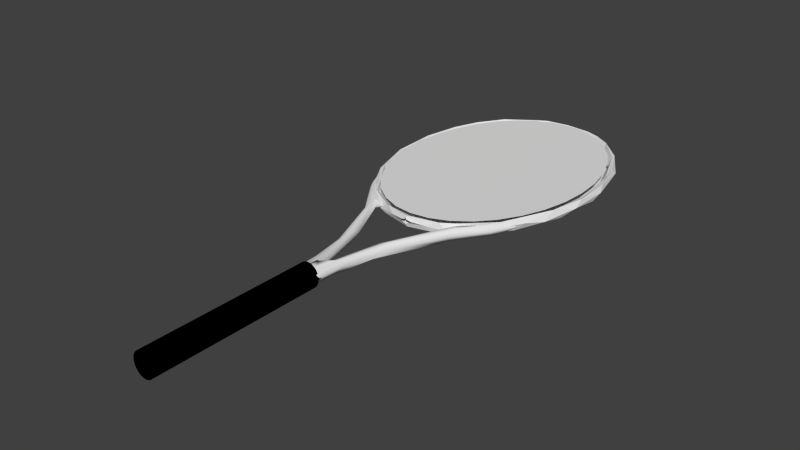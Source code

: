 # Source: raquet.blend  (saved by Blender 2.66.1; exported with 4.5.12 LTS)
import bpy
from mathutils import Matrix  # noqa: F401  (used for matrix-valued properties, if any)

bpy.ops.wm.read_factory_settings(use_empty=True)
scene = bpy.context.scene
scene.name = 'Scene'

# ---- collections
col_collection_1 = bpy.data.collections.new('Collection 1'); scene.collection.children.link(col_collection_1)

# ---- materials (node trees are filled in below, after node groups)
mat_raquet_in = bpy.data.materials.new('raquet_in')
mat_raquet_in.alpha_threshold = 0.0
mat_raquet_in.use_transparent_shadow = False
mat_raquet_in.roughness = 0.5
mat_raquet_in.line_color = (0.0, 0.0, 0.0, 1.0)
mat_raquet_hang = bpy.data.materials.new('raquet_hang')
mat_raquet_hang.alpha_threshold = 0.0
mat_raquet_hang.use_transparent_shadow = False
mat_raquet_hang.diffuse_color = (0.0, 0.0, 0.0, 1.0)
mat_raquet_hang.specular_color = (0.0, 0.0, 0.0)
mat_raquet_hang.roughness = 0.5
mat_raquet_hang.line_color = (0.0, 0.0, 0.0, 1.0)
mat_raquet_out = bpy.data.materials.new('raquet_out')
mat_raquet_out.alpha_threshold = 0.0
mat_raquet_out.use_transparent_shadow = False
mat_raquet_out.roughness = 0.5
mat_raquet_out.line_color = (0.0, 0.0, 0.0, 1.0)

# ---- material node trees

# ---- world
world_world = bpy.data.worlds.new('World'); scene.world = world_world
world_world.color = (0.05088, 0.05088, 0.05088)
world_world.use_sun_shadow = False
world_world.sun_shadow_jitter_overblur = 0.0
world_world.cycles.sampling_method = 'MANUAL'
world_world.cycles.sample_map_resolution = 256

# ---- meshes
me_raquet_in = bpy.data.meshes.new('raquet_in')
me_raquet_in.from_pydata([(0.005122, 1.101, 0.09273), (0.04201, 1.096, 0.09273), (0.07747, 1.081, 0.09273), (0.1102, 1.057, 0.09273), (0.1388, 1.025, 0.09273), (0.1623, 0.9851, 0.09273), (0.1798, 0.9399, 0.09273), (0.1906, 0.8909, 0.09273), (0.1942, 0.8398, 0.09273), (0.1906, 0.7888, 0.09273), (0.1798, 0.7398, 0.09273), (0.1623, 0.6946, 0.09273), (0.1388, 0.6549, 0.09273), (0.1102, 0.6224, 0.09273), (0.07747, 0.5982, 0.09273), (0.04201, 0.5834, 0.09273), (0.005122, 0.5783, 0.09273), (-0.03176, 0.5834, 0.09273), (-0.06723, 0.5982, 0.09273), (-0.09992, 0.6224, 0.09273), (-0.1286, 0.6549, 0.09273), (-0.1521, 0.6946, 0.09273), (-0.1695, 0.7398, 0.09273), (-0.1803, 0.7888, 0.09273), (-0.1839, 0.8398, 0.09273), (-0.1803, 0.8909, 0.09273), (-0.1695, 0.9399, 0.09273), (-0.1521, 0.9851, 0.09273), (-0.1286, 1.025, 0.09273), (-0.09992, 1.057, 0.09273), (-0.06723, 1.081, 0.09273), (-0.03176, 1.096, 0.09273), (0.005122, 1.101, 0.1149), (0.04201, 1.096, 0.1149), (0.07747, 1.081, 0.1149), (0.1102, 1.057, 0.1149), (0.1388, 1.025, 0.1149), (0.1623, 0.9851, 0.1149), (0.1798, 0.9399, 0.1149), (0.1906, 0.8909, 0.1149), (0.1942, 0.8398, 0.1149), (0.1906, 0.7888, 0.1149), (0.1798, 0.7398, 0.1149), (0.1623, 0.6946, 0.1149), (0.1388, 0.6549, 0.1149), (0.1102, 0.6224, 0.1149), (0.07747, 0.5982, 0.1149), (0.04201, 0.5834, 0.1149), (0.005122, 0.5783, 0.1149), (-0.03176, 0.5834, 0.1149), (-0.06723, 0.5982, 0.1149), (-0.09992, 0.6224, 0.1149), (-0.1286, 0.6549, 0.1149), (-0.1521, 0.6946, 0.1149), (-0.1695, 0.7398, 0.1149), (-0.1803, 0.7888, 0.1149), (-0.1839, 0.8398, 0.1149), (-0.1803, 0.8909, 0.1149), (-0.1695, 0.9399, 0.1149), (-0.1521, 0.9851, 0.1149), (-0.1286, 1.025, 0.1149), (-0.09992, 1.057, 0.1149), (-0.06723, 1.081, 0.1149), (-0.03176, 1.096, 0.1149), (0.003044, -0.006343, 0.1241), (0.003044, 0.3251, 0.1241), (0.007369, -0.006343, 0.1237), (0.007369, 0.3251, 0.1237), (0.01153, -0.006343, 0.1223), (0.01153, 0.3251, 0.1223), (0.01536, -0.006343, 0.1201), (0.01536, 0.3251, 0.1201), (0.01872, -0.006343, 0.1171), (0.01872, 0.3251, 0.1171), (0.02148, -0.006343, 0.1135), (0.02148, 0.3251, 0.1135), (0.02352, -0.006343, 0.1094), (0.02352, 0.3251, 0.1094), (0.02479, -0.006343, 0.105), (0.02479, 0.3251, 0.105), (0.02521, -0.006343, 0.1003), (0.02521, 0.3251, 0.1003), (0.02479, -0.006343, 0.09568), (0.02479, 0.3251, 0.09568), (0.02352, -0.006343, 0.09122), (0.02352, 0.3251, 0.09122), (0.02148, -0.006343, 0.08711), (0.02148, 0.3251, 0.08711), (0.01872, -0.006343, 0.0835), (0.01872, 0.3251, 0.0835), (0.01536, -0.006343, 0.08054), (0.01536, 0.3251, 0.08054), (0.01153, -0.006343, 0.07835), (0.01153, 0.3251, 0.07835), (0.007369, -0.006343, 0.07699), (0.007369, 0.3251, 0.07699), (0.003044, -0.006343, 0.07654), (0.003044, 0.3251, 0.07654), (-0.00128, -0.006343, 0.07699), (-0.00128, 0.3251, 0.07699), (-0.005439, -0.006343, 0.07835), (-0.005439, 0.3251, 0.07835), (-0.009271, -0.006343, 0.08054), (-0.009271, 0.3251, 0.08054), (-0.01263, -0.006343, 0.0835), (-0.01263, 0.3251, 0.0835), (-0.01539, -0.006343, 0.08711), (-0.01539, 0.3251, 0.08711), (-0.01744, -0.006343, 0.09122), (-0.01744, 0.3251, 0.09122), (-0.0187, -0.006343, 0.09568), (-0.0187, 0.3251, 0.09568), (-0.01912, -0.006343, 0.1003), (-0.01912, 0.3251, 0.1003), (-0.0187, -0.006343, 0.105), (-0.0187, 0.3251, 0.105), (-0.01744, -0.006343, 0.1094), (-0.01744, 0.3251, 0.1094), (-0.01539, -0.006343, 0.1135), (-0.01539, 0.3251, 0.1135), (-0.01263, -0.006343, 0.1171), (-0.01263, 0.3251, 0.1171), (-0.009271, -0.006343, 0.1201), (-0.009271, 0.3251, 0.1201), (-0.005439, -0.006343, 0.1223), (-0.005439, 0.3251, 0.1223), (-0.00128, -0.006343, 0.1237), (-0.00128, 0.3251, 0.1237), (0.00325, 1.106, 0.1059), (-0.00328, 1.101, 0.1037), (-0.04313, 1.093, 0.1025), (-0.003612, 1.11, 0.1122), (-0.05099, 1.103, 0.1122), (-0.1249, 1.051, 0.1129), (-0.1802, 0.9101, 0.1029), (-0.1879, 0.8012, 0.1108), (-0.1834, 0.7947, 0.1025), (-0.1658, 0.7095, 0.1118), (-0.1515, 0.6973, 0.1022), (-0.1051, 0.633, 0.1024), (-0.0485, 0.5941, 0.1025), (0.002577, 0.5817, 0.1064), (-0.04795, 0.5819, 0.1127), (-0.1016, 0.6143, 0.1125), (-0.166, 0.6983, 0.1111), (-0.1923, 0.7884, 0.1119), (-0.1932, 0.8777, 0.1128), (-0.1788, 0.9492, 0.1131), (-0.1587, 0.9995, 0.1132), (0.003973, 1.111, 0.1085), (-0.02761, 1.109, 0.1025), (-0.06966, 1.098, 0.1108), (-0.1142, 1.069, 0.102), (-0.1823, 0.9605, 0.1025), (-0.2003, 0.8764, 0.1025), (-0.1786, 0.719, 0.1023), (-0.1197, 0.6238, 0.1079), (-0.006702, 0.569, 0.1037), (-0.01435, 0.3617, 0.114), (-0.01278, 0.3218, 0.1139), (-0.004618, 0.3554, 0.1139), (0.00401, 0.346, 0.1192), (0.003174, 0.3219, 0.1196), (-0.003202, 0.3217, 0.1164), (0.004486, 0.3525, 0.1023), (-0.0008871, 0.367, 0.1026), (-0.03822, 0.4515, 0.1026), (-0.02646, 0.4294, 0.1133), (-0.02616, 0.4595, 0.113), (-0.07231, 0.5495, 0.1135), (-0.07518, 0.5813, 0.1023), (-0.08419, 0.5867, 0.1131), (-0.1315, 0.6366, 0.1133), (-0.1232, 0.6357, 0.1098), (-0.1119, 0.6351, 0.1062), (-0.132, 0.6485, 0.1123), (-0.1607, 0.7019, 0.1088), (-0.1577, 0.6994, 0.1091), (-0.1621, 0.6879, 0.1024), (-0.1653, 0.7, 0.1048), (0.002544, 1.112, 0.1066), (-0.005538, 1.113, 0.1037), (0.0004062, 0.5675, 0.1058), (-0.01762, 0.3238, 0.1041), (-0.002797, 0.3217, 0.1166), (0.001286, 0.3217, 0.1189), (0.002977, 0.3219, 0.1195), (-0.1656, 0.6967, 0.1036), (-0.004078, 0.5851, 0.1029), (0.004001, 0.3248, 0.1203), (-0.09196, 0.6147, 0.1085), (0.006311, 1.104, 0.1056), (0.004061, 1.107, 0.1081), (0.04712, 1.105, 0.1125), (0.157, 0.9968, 0.1027), (0.1982, 0.841, 0.1101), (0.1696, 0.7053, 0.1109), (0.1664, 0.7121, 0.1024), (0.05052, 0.5929, 0.1025), (0.1126, 0.6307, 0.1024), (0.003974, 0.5793, 0.1092), (0.006619, 0.5831, 0.1058), (0.06422, 0.5846, 0.1126), (0.00415, 0.5697, 0.1131), (0.08674, 0.5995, 0.1124), (0.1441, 0.6529, 0.1126), (0.1897, 0.752, 0.1131), (0.1867, 0.9354, 0.1099), (0.1802, 0.9714, 0.1124), (0.149, 1.025, 0.1118), (0.07395, 1.096, 0.1123), (0.01456, 1.112, 0.1034), (0.04647, 1.107, 0.1025), (0.1058, 1.076, 0.1128), (0.1494, 1.034, 0.1113), (0.1995, 0.9042, 0.1118), (0.2069, 0.8856, 0.1023), (0.2037, 0.8239, 0.1122), (0.2067, 0.8015, 0.1027), (0.1724, 0.6884, 0.1056), (0.1209, 0.6217, 0.1113), (0.03877, 0.5744, 0.1024), (0.003993, 0.5685, 0.1088), (0.01501, 0.5684, 0.1037), (0.02992, 0.3787, 0.1025), (0.01934, 0.3218, 0.1149), (0.003363, 0.3495, 0.1162), (0.02766, 0.33, 0.1025), (0.005243, 0.3217, 0.1195), (0.003931, 0.3233, 0.119), (0.01423, 0.3652, 0.113), (0.02776, 0.4574, 0.1019), (0.05396, 0.4756, 0.1036), (0.037, 0.4627, 0.1132), (0.04783, 0.4738, 0.1131), (0.09203, 0.5866, 0.1131), (0.07402, 0.5882, 0.1025), (0.09714, 0.5662, 0.1018), (0.08315, 0.6013, 0.1025), (0.1017, 0.5829, 0.1138), (0.1299, 0.6358, 0.1097), (0.1198, 0.6348, 0.106), (0.1518, 0.661, 0.112), (0.1339, 0.6394, 0.1118), (0.1736, 0.6998, 0.1052), (0.1656, 0.6993, 0.1083), (0.1685, 0.7019, 0.1089), (0.1728, 0.6968, 0.1027), (0.007265, 1.112, 0.1056), (0.005663, 0.5667, 0.1069), (0.02508, 0.322, 0.1071), (0.02768, 0.3245, 0.1039), (0.1452, 0.6582, 0.1116), (0.01113, 1.103, 0.1028), (0.01198, 0.585, 0.1029), (0.02365, 0.3742, 0.1134), (0.1003, 0.6145, 0.108), (0.002779, 1.104, 0.09851), (-0.06253, 1.097, 0.09251), (-0.1287, 1.04, 0.09434), (-0.09496, 1.064, 0.1024), (-0.1467, 1.001, 0.1025), (-0.189, 0.8962, 0.09249), (-0.1901, 0.8193, 0.094), (-0.176, 0.7426, 0.09392), (0.003975, 0.5788, 0.09605), (0.00136, 0.5831, 0.09909), (0.005115, 0.57, 0.09181), (-0.1264, 0.6424, 0.09323), (-0.1739, 0.7205, 0.09304), (-0.1968, 0.8544, 0.09293), (-0.1743, 0.9559, 0.09343), (-0.1116, 1.067, 0.09312), (-0.009931, 1.111, 0.09286), (-0.005712, 1.112, 0.1013), (-0.1518, 1.024, 0.09919), (-0.1763, 0.9657, 0.09289), (-0.1958, 0.7828, 0.09941), (-0.1392, 0.652, 0.09365), (-0.1459, 0.6566, 0.1026), (-0.07847, 0.5919, 0.09541), (-0.03079, 0.5744, 0.1025), (-0.05424, 0.5845, 0.09225), (0.003986, 0.5685, 0.09608), (-0.007029, 0.5684, 0.1013), (-0.02173, 0.3753, 0.1026), (-0.01469, 0.3632, 0.09124), (-0.00474, 0.3565, 0.09085), (0.00425, 0.347, 0.08668), (-0.0188, 0.3275, 0.1024), (0.003617, 0.3219, 0.08553), (-0.01356, 0.3217, 0.09146), (0.003709, 0.3499, 0.09193), (-0.03326, 0.4558, 0.09142), (-0.02795, 0.4603, 0.092), (-0.03138, 0.4862, 0.1024), (-0.08283, 0.5562, 0.1022), (-0.08952, 0.58, 0.09077), (-0.08271, 0.5828, 0.09234), (-0.06619, 0.5882, 0.1025), (-0.08117, 0.5936, 0.09323), (-0.0753, 0.6013, 0.1023), (-0.1219, 0.636, 0.09512), (-0.1119, 0.6348, 0.09891), (-0.1323, 0.6275, 0.1026), (-0.1269, 0.6415, 0.09183), (-0.1323, 0.6388, 0.09166), (-0.1634, 0.7008, 0.09737), (-0.1576, 0.6993, 0.0962), (-0.1605, 0.7019, 0.09603), (-0.1656, 0.6967, 0.1013), (0.0007142, 1.112, 0.09935), (0.002316, 0.5667, 0.09798), (-0.01932, 0.323, 0.09979), (-0.1358, 0.6556, 0.09281), (-0.1637, 0.7007, 0.09783), (-0.1655, 0.6999, 0.09999), (-0.003288, 1.101, 0.1012), (-0.004016, 0.585, 0.102), (-0.09231, 0.6146, 0.09685), (0.00631, 1.104, 0.09935), (0.01126, 1.103, 0.1019), (0.05692, 1.09, 0.1025), (0.09967, 1.08, 0.092), (0.1121, 1.056, 0.1027), (0.1563, 1.015, 0.09361), (0.185, 0.9567, 0.09166), (0.1997, 0.8533, 0.09388), (0.1931, 0.8116, 0.1027), (0.04885, 0.58, 0.09215), (0.005242, 0.5811, 0.09882), (0.09807, 0.606, 0.09205), (0.1314, 0.6375, 0.09177), (0.1588, 0.6765, 0.09228), (0.1946, 0.7709, 0.0917), (0.04852, 1.105, 0.09254), (0.004002, 1.111, 0.09639), (0.01446, 1.113, 0.1015), (0.08468, 1.095, 0.09845), (0.1501, 1.032, 0.09313), (0.1837, 0.9805, 0.1023), (0.2042, 0.8639, 0.09295), (0.1889, 0.7269, 0.09875), (0.1278, 0.6227, 0.1021), (0.07626, 0.5866, 0.09876), (0.01468, 0.569, 0.1012), (0.02816, 0.4338, 0.09178), (0.03739, 0.4412, 0.09205), (0.0149, 0.3656, 0.09204), (0.02269, 0.364, 0.09108), (0.02015, 0.3218, 0.09067), (0.00393, 0.3455, 0.0856), (0.004805, 0.3219, 0.08529), (0.01118, 0.3217, 0.08849), (0.008087, 0.3501, 0.08898), (0.003163, 0.3518, 0.1024), (0.04732, 0.489, 0.0913), (0.0829, 0.5814, 0.1017), (0.09292, 0.5889, 0.09167), (0.09602, 0.576, 0.09111), (0.1298, 0.6358, 0.09522), (0.1198, 0.6349, 0.09874), (0.1413, 0.6296, 0.1024), (0.1342, 0.6386, 0.09372), (0.1388, 0.635, 0.09163), (0.1479, 0.6634, 0.09299), (0.1688, 0.7019, 0.0958), (0.1657, 0.6994, 0.09587), (0.1735, 0.6968, 0.1014), (0.1735, 0.6998, 0.09991), (0.1866, 0.9157, 0.1028), (0.004011, 1.106, 0.09628), (0.005369, 1.111, 0.09832), (0.1384, 1.053, 0.1028), (0.007573, 0.5675, 0.09907), (0.02771, 0.3245, 0.101), (0.003969, 0.3244, 0.08467), (0.01078, 0.3217, 0.08827), (0.006692, 0.3217, 0.08598), (0.005002, 0.3219, 0.08537), (0.02504, 0.322, 0.09787), (0.01202, 0.5849, 0.1021), (0.1, 0.6147, 0.09645)], [(162, 186), (307, 315), (352, 379), (163, 184), (353, 377)], [(1, 0, 31), (1, 31, 30), (2, 1, 30), (2, 30, 3), (28, 3, 30), (29, 28, 30), (4, 3, 28), (4, 28, 5), (5, 27, 26), (6, 5, 26), (6, 26, 25), (7, 6, 25), (7, 25, 24), (8, 7, 24), (8, 24, 23), (9, 8, 23), (9, 23, 22), (10, 9, 22), (10, 22, 21), (11, 10, 21), (11, 21, 20), (12, 11, 20), (12, 20, 19), (13, 12, 19), (13, 19, 18), (18, 17, 13), (15, 14, 13), (17, 15, 13), (15, 17, 16), (28, 27, 5), (33, 63, 32), (33, 62, 63), (34, 62, 33), (34, 35, 62), (60, 62, 35), (61, 62, 60), (36, 60, 35), (36, 37, 60), (37, 58, 59), (38, 58, 37), (38, 57, 58), (39, 57, 38), (39, 56, 57), (40, 56, 39), (40, 55, 56), (41, 55, 40), (41, 54, 55), (42, 54, 41), (42, 53, 54), (43, 53, 42), (43, 52, 53), (44, 52, 43), (44, 51, 52), (45, 51, 44), (45, 50, 51), (50, 45, 49), (47, 45, 46), (49, 45, 47), (47, 48, 49), (60, 37, 59), (64, 66, 67, 65), (66, 68, 69, 67), (68, 70, 71, 69), (70, 72, 73, 71), (72, 74, 75, 73), (74, 76, 77, 75), (76, 78, 79, 77), (78, 80, 81, 79), (80, 82, 83, 81), (82, 84, 85, 83), (84, 86, 87, 85), (86, 88, 89, 87), (88, 90, 91, 89), (90, 92, 93, 91), (92, 94, 95, 93), (94, 96, 97, 95), (96, 98, 99, 97), (98, 100, 101, 99), (100, 102, 103, 101), (102, 104, 105, 103), (104, 106, 107, 105), (106, 108, 109, 107), (108, 110, 111, 109), (110, 112, 113, 111), (112, 114, 115, 113), (114, 116, 117, 115), (116, 118, 119, 117), (118, 120, 121, 119), (120, 122, 123, 121), (122, 124, 125, 123), (67, 69, 71, 73, 75, 77, 79, 81, 83, 85, 87, 89, 91, 93, 95, 97, 99, 101, 103, 105, 107, 109, 111, 113, 115, 117, 119, 121, 123, 125, 127, 65), (126, 64, 65, 127), (124, 126, 127, 125), (64, 126, 124, 122, 120, 118, 116, 114, 112, 110, 108, 106, 104, 102, 100, 98, 96, 94, 92, 90, 88, 86, 84, 82, 80, 78, 76, 74, 72, 70, 68, 66), (132, 260, 130), (130, 131, 132), (260, 132, 133), (133, 261, 260), (148, 134, 261), (146, 136, 134), (135, 136, 146), (143, 139, 138), (139, 143, 140), (142, 140, 143), (203, 200, 142), (144, 156, 143), (137, 144, 143), (135, 145, 137), (142, 143, 156, 280), (132, 131, 149), (132, 150, 151), (150, 180, 181), (133, 152, 275), (148, 275, 153), (201, 200, 202, 254), (147, 153, 154), (277, 155, 145), (144, 279, 156), (279, 144, 155), (281, 157, 222), (281, 142, 280), (162, 161, 189), (158, 289, 285), (158, 183, 289), (183, 158, 159), (162, 185, 161), (161, 163, 159), (226, 164, 161), (160, 165, 164), (167, 285, 166), (167, 168, 160), (295, 168, 171), (172, 177, 175), (296, 304, 169), (304, 172, 169), (173, 190, 171), (173, 171, 172), (301, 171, 190), (171, 301, 299), (173, 174, 190), (172, 304, 178), (176, 172, 179), (177, 172, 176), (178, 179, 172), (178, 187, 179), (322, 191, 253), (324, 210, 322), (194, 209, 324), (207, 209, 194), (207, 208, 209), (195, 207, 370), (206, 195, 328), (338, 212, 193, 210), (206, 328, 197), (205, 197, 199), (204, 199, 198), (203, 202, 200), (217, 195, 206), (195, 215, 207), (215, 195, 217), (149, 211, 248), (193, 212, 211), (134, 136, 263, 262), (338, 213, 373), (213, 214, 373), (213, 338, 210), (215, 340, 208), (217, 218, 216), (206, 342, 218), (249, 223, 221), (343, 220, 202), (221, 202, 222), (222, 202, 203), (202, 221, 344), (255, 226, 225), (226, 228, 225), (255, 250, 227), (230, 233, 231), (234, 255, 224), (235, 231, 233), (233, 234, 235), (232, 237, 234), (239, 234, 237), (234, 239, 235), (235, 236, 357), (237, 362, 239), (241, 256, 240), (239, 362, 242), (317, 258, 257), (242, 252, 243), (242, 244, 246), (258, 317, 130), (259, 261, 271), (134, 262, 271), (266, 265, 282, 318), (371, 335, 322, 320), (264, 136, 138), (282, 268, 139), (282, 139, 140), (268, 282, 280), (269, 277, 270), (270, 263, 264), (276, 262, 270), (262, 276, 271), (276, 275, 272), (273, 150, 274), (336, 274, 311), (273, 151, 150), (258, 151, 273), (272, 151, 258), (275, 276, 153), (276, 270, 154), (270, 277, 154), (312, 284, 281), (277, 269, 155), (269, 278, 155), (278, 279, 155), (281, 282, 283), (283, 282, 267), (282, 281, 280), (286, 293, 285), (286, 287, 293), (289, 286, 285), (170, 297, 298), (165, 295, 294), (294, 298, 297), (293, 294, 297), (293, 297, 296), (299, 300, 297), (296, 297, 304), (297, 306, 304), (304, 306, 178), (306, 297, 305), (303, 302, 319), (372, 337, 335, 336), (306, 305, 314), (310, 178, 306), (310, 307, 316), (335, 371, 273), (323, 324, 322), (324, 323, 325), (325, 194, 324), (325, 370, 194), (325, 326, 370), (327, 328, 370), (333, 197, 334), (197, 332, 199), (265, 198, 329), (326, 325, 339), (341, 327, 326), (339, 325, 323), (364, 366, 369, 368), (335, 273, 336), (344, 331, 343), (337, 212, 335), (335, 212, 338), (323, 338, 373), (339, 323, 373), (326, 339, 340), (339, 373, 340), (326, 340, 216), (341, 218, 334), (218, 341, 216), (349, 354, 348), (221, 345, 283), (221, 329, 344), (347, 349, 356), (347, 224, 349), (350, 349, 380), (380, 224, 227), (380, 227, 375), (352, 351, 378), (352, 376, 351), (351, 354, 353), (350, 353, 354), (354, 349, 350), (292, 355, 354), (354, 351, 292), (348, 354, 355), (348, 355, 231), (231, 346, 348), (347, 232, 224), (356, 359, 347), (359, 232, 347), (359, 237, 232), (231, 358, 356), (357, 236, 358), (360, 358, 382), (238, 382, 358), (358, 236, 238), (360, 382, 361), (364, 247, 362), (130, 129, 192, 131), (364, 365, 367), (367, 366, 364), (128, 192, 129), (148, 261, 133), (147, 134, 148), (147, 146, 134), (136, 135, 137), (138, 136, 137), (137, 143, 138), (188, 140, 142), (141, 188, 142), (137, 145, 144), (151, 133, 132), (151, 152, 133), (148, 153, 147), (147, 154, 146), (145, 146, 154), (145, 154, 277), (144, 145, 155), (281, 222, 142), (142, 222, 203), (157, 182, 222), (167, 160, 158), (285, 167, 158), (158, 160, 159), (226, 161, 160), (163, 161, 185), (160, 161, 159), (160, 164, 226), (165, 168, 295), (166, 169, 167), (169, 168, 167), (169, 166, 296), (295, 171, 170), (299, 170, 171), (171, 169, 172), (175, 173, 172), (322, 193, 191), (191, 193, 192), (192, 193, 131), (210, 193, 322), (324, 213, 210), (209, 213, 324), (194, 370, 207), (370, 328, 195), (206, 197, 196), (205, 196, 197), (205, 199, 204), (204, 198, 202), (202, 198, 254), (204, 202, 220), (204, 220, 205), (206, 196, 205), (205, 219, 206), (215, 208, 207), (209, 208, 214), (213, 209, 214), (211, 149, 193), (193, 149, 131), (216, 340, 215), (216, 215, 217), (206, 218, 217), (219, 342, 206), (205, 343, 219), (220, 343, 205), (202, 344, 343), (221, 222, 249), (250, 255, 225), (255, 227, 224), (227, 250, 251), (229, 228, 226), (230, 355, 226), (234, 233, 255), (233, 230, 255), (232, 234, 224), (235, 240, 256), (235, 239, 240), (235, 238, 236), (238, 235, 256), (239, 243, 240), (242, 362, 247), (239, 242, 243), (242, 247, 244), (246, 245, 242), (242, 245, 252), (257, 258, 371), (371, 258, 273), (130, 260, 258), (260, 259, 258), (260, 261, 259), (261, 134, 271), (263, 136, 264), (264, 138, 268), (268, 138, 139), (282, 140, 318), (282, 265, 267), (268, 280, 278), (268, 278, 269), (270, 264, 269), (262, 263, 270), (276, 272, 259), (259, 271, 276), (258, 259, 272), (336, 273, 274), (152, 151, 272), (154, 153, 276), (278, 156, 279), (280, 156, 278), (281, 283, 312), (150, 132, 149, 180), (287, 290, 288), (288, 292, 287), (289, 313, 286), (287, 291, 290), (313, 291, 286), (288, 164, 292), (292, 165, 287), (164, 165, 292), (293, 287, 294), (166, 285, 293), (298, 294, 295), (296, 166, 293), (298, 295, 170), (302, 297, 300), (300, 319, 302), (300, 299, 301), (301, 319, 300), (297, 302, 305), (310, 306, 307), (307, 306, 309), (309, 306, 308), (306, 314, 308), (320, 322, 321), (323, 322, 335), (327, 370, 326), (327, 334, 328), (334, 197, 328), (333, 332, 197), (199, 332, 331), (198, 199, 329), (199, 331, 329), (381, 198, 265), (330, 381, 265), (329, 331, 344), (333, 334, 342), (335, 338, 323), (326, 216, 341), (218, 342, 334), (219, 343, 333), (333, 342, 219), (332, 333, 343), (331, 332, 343), (221, 283, 329), (329, 283, 267), (345, 374, 283), (348, 346, 349), (356, 349, 346), (380, 349, 224), (353, 378, 351), (356, 346, 231), (359, 356, 358), (231, 357, 358), (364, 237, 359), (364, 362, 237), (358, 360, 359), (364, 359, 363), (363, 359, 360), (363, 365, 364), (142, 200, 141), (146, 145, 135), (133, 275, 148), (168, 165, 160), (171, 168, 169), (208, 340, 214), (340, 373, 214), (226, 255, 230), (231, 355, 230), (231, 235, 357), (264, 268, 269), (272, 275, 152), (291, 287, 286), (294, 287, 165), (299, 297, 170), (329, 267, 265), (341, 334, 327), (364, 368, 247)])
me_raquet_in.polygons.foreach_set('use_smooth', [0, 0, 0, 0, 0, 0, 0, 0, 0, 0, 0, 0, 0, 0, 0, 0, 0, 0, 0, 0, 0, 0, 0, 0, 0, 0, 0, 0, 0, 0, 0, 0, 0, 0, 0, 0, 0, 0, 0, 0, 0, 0, 0, 0, 0, 0, 0, 0, 0, 0, 0, 0, 0, 0, 0, 0, 0, 0, 0, 0, 0, 0, 0, 0, 0, 0, 0, 0, 0, 0, 0, 0, 0, 0, 0, 0, 0, 0, 0, 0, 0, 0, 0, 0, 0, 0, 0, 0, 0, 0, 0, 0, 0, 0, 0, 0, 0, 0, 0, 0, 0, 0, 0, 0, 0, 0, 0, 0, 0, 0, 0, 0, 0, 0, 0, 0, 0, 0, 0, 0, 0, 1, 1, 1, 1, 1, 1, 1, 1, 1, 1, 1, 1, 1, 1, 1, 1, 1, 1, 1, 1, 1, 1, 1, 1, 0, 0, 0, 0, 0, 0, 0, 0, 0, 0, 0, 0, 0, 0, 0, 0, 0, 0, 0, 0, 0, 0, 0, 0, 0, 0, 0, 0, 0, 1, 1, 1, 1, 1, 1, 1, 1, 1, 1, 1, 1, 1, 1, 0, 1, 1, 0, 0, 0, 0, 0, 0, 0, 0, 0, 0, 0, 0, 0, 0, 0, 0, 0, 0, 0, 0, 0, 0, 0, 0, 0, 0, 0, 0, 0, 1, 1, 1, 1, 1, 1, 1, 1, 1, 1, 1, 1, 1, 1, 0, 1, 1, 1, 0, 0, 0, 0, 0, 0, 0, 0, 0, 0, 0, 0, 0, 1, 0, 0, 0, 0, 0, 0, 0, 0, 0, 0, 0, 1, 0, 0, 1, 1, 1, 1, 1, 1, 1, 1, 1, 1, 1, 1, 1, 1, 1, 1, 1, 1, 1, 1, 1, 1, 1, 1, 1, 1, 0, 1, 1, 0, 0, 0, 0, 0, 0, 0, 0, 0, 0, 0, 0, 0, 0, 0, 0, 0, 0, 0, 0, 1, 1, 1, 1, 1, 1, 1, 1, 1, 1, 1, 1, 1, 1, 1, 0, 0, 0, 0, 0, 0, 0, 0, 0, 0, 0, 0, 0, 0, 0, 0, 0, 0, 0, 0, 0, 0, 0, 0, 0, 0, 0, 0, 0, 0, 1, 1, 1, 1, 1, 1, 1, 1, 1, 1, 1, 1, 1, 1, 1, 1, 1, 1, 0, 0, 0, 0, 0, 0, 0, 0, 0, 0, 0, 0, 0, 0, 0, 0, 0, 0, 0, 0, 0, 0, 0, 0, 0, 1, 1, 1, 1, 1, 1, 1, 1, 1, 1, 1, 1, 1, 1, 1, 1, 1, 1, 1, 1, 1, 1, 0, 0, 0, 0, 0, 0, 0, 0, 0, 0, 0, 0, 0, 0, 0, 0, 0, 0, 0, 0, 0, 0, 0, 1, 1, 1, 1, 1, 1, 1, 1, 1, 1, 1, 1, 1, 0, 0, 0, 1, 1, 0, 0, 1, 1, 1, 0, 0, 1, 1, 1, 0, 0, 1])
me_raquet_in.polygons.foreach_set('material_index', [0, 0, 0, 0, 0, 0, 0, 0, 0, 0, 0, 0, 0, 0, 0, 0, 0, 0, 0, 0, 0, 0, 0, 0, 0, 0, 0, 0, 0, 0, 0, 0, 0, 0, 0, 0, 0, 0, 0, 0, 0, 0, 0, 0, 0, 0, 0, 0, 0, 0, 0, 0, 0, 0, 0, 0, 0, 0, 0, 0, 1, 1, 1, 1, 1, 1, 1, 1, 1, 1, 1, 1, 1, 1, 1, 1, 1, 1, 1, 1, 1, 1, 1, 1, 1, 1, 1, 1, 1, 1, 1, 1, 1, 1, 2, 2, 2, 2, 2, 2, 2, 2, 2, 2, 2, 2, 2, 2, 2, 2, 2, 2, 2, 2, 2, 2, 2, 2, 2, 2, 2, 2, 2, 2, 2, 2, 2, 2, 2, 2, 2, 2, 2, 2, 2, 2, 2, 2, 2, 2, 2, 2, 2, 2, 2, 2, 2, 2, 2, 2, 2, 2, 2, 2, 2, 2, 2, 2, 2, 2, 2, 2, 2, 2, 2, 2, 2, 2, 2, 2, 2, 2, 2, 2, 2, 2, 2, 2, 2, 2, 2, 2, 2, 2, 2, 2, 2, 2, 2, 2, 2, 2, 2, 2, 2, 2, 2, 2, 2, 2, 2, 2, 2, 2, 2, 2, 2, 2, 2, 2, 2, 2, 2, 2, 2, 2, 2, 2, 2, 2, 2, 2, 2, 2, 2, 2, 2, 2, 2, 2, 2, 2, 2, 2, 2, 2, 2, 2, 2, 2, 2, 2, 2, 2, 2, 2, 2, 2, 2, 2, 2, 2, 2, 2, 2, 2, 2, 2, 2, 2, 2, 2, 2, 2, 2, 2, 2, 2, 2, 2, 2, 2, 2, 2, 2, 2, 2, 2, 2, 2, 2, 2, 2, 2, 2, 2, 2, 2, 2, 2, 2, 2, 2, 2, 2, 2, 2, 2, 2, 2, 2, 2, 2, 2, 2, 2, 2, 2, 2, 2, 2, 2, 2, 2, 2, 2, 2, 2, 2, 2, 2, 2, 2, 2, 2, 2, 2, 2, 2, 2, 2, 2, 2, 2, 2, 2, 2, 2, 2, 2, 2, 2, 2, 2, 2, 2, 2, 2, 2, 2, 2, 2, 2, 2, 2, 2, 2, 2, 2, 2, 2, 2, 2, 2, 2, 2, 2, 2, 2, 2, 2, 2, 2, 2, 2, 2, 2, 2, 2, 2, 2, 2, 2, 2, 2, 2, 2, 2, 2, 2, 2, 2, 2, 2, 2, 2, 2, 2, 2, 2, 2, 2, 2, 2, 2, 2, 2, 2, 2, 2, 2, 2, 2, 2, 2, 2, 2, 2, 2, 2, 2, 2, 2, 2, 2, 2, 2, 2, 2, 2, 2, 2, 2, 2, 2, 2, 2, 2, 2, 2, 2, 2, 2, 2, 2, 2, 2, 2, 2, 2, 2, 2, 2, 2, 2, 2, 2, 2, 2, 2, 2, 2, 2, 2, 2, 2, 2, 2, 2, 2, 2, 2, 2, 2, 2, 2, 2, 2, 2])
_uv = me_raquet_in.uv_layers.new(name='UVMap')
_uv.uv.foreach_set('vector', [0.2318, -1.427, 0.3876, -1.462, 0.6888, -1.404, 0.2318, -1.427, 0.6888, -1.404, 1.024, -1.252, -0.03944, -1.335, 0.2318, -1.427, 1.024, -1.252, -0.03944, -1.335, 1.024, -1.252, -0.2871, -1.17, 1.463, -0.9102, -0.2871, -1.17, 1.024, -1.252, 1.2, -1.178, 1.463, -0.9102, 1.024, -1.252, -0.5064, -0.9248, -0.2871, -1.17, 1.463, -0.9102, -0.5064, -0.9248, 1.463, -0.9102, -0.6735, -0.6253, -0.6735, -0.6253, 1.696, -0.5999, 1.86, -0.2342, -0.8213, -0.2697, -0.6735, -0.6253, 1.86, -0.2342, -0.8213, -0.2697, 1.86, -0.2342, 1.954, 0.1625, -0.9201, 0.1205, -0.8213, -0.2697, 1.954, 0.1625, -0.9201, 0.1205, 1.954, 0.1625, 1.973, 0.5724, -0.9647, 0.5283, -0.9201, 0.1205, 1.973, 0.5724, -0.9647, 0.5283, 1.973, 0.5724, 1.929, 0.9801, -0.9449, 0.9381, -0.9647, 0.5283, 1.929, 0.9801, -0.9449, 0.9381, 1.929, 0.9801, 1.83, 1.37, -0.851, 1.335, -0.9449, 0.9381, 1.83, 1.37, -0.851, 1.335, 1.83, 1.37, 1.682, 1.726, -0.6877, 1.701, -0.851, 1.335, 1.682, 1.726, -0.6877, 1.701, 1.682, 1.726, 1.494, 2.032, -0.4641, 2.019, -0.6877, 1.701, 1.494, 2.032, -0.4641, 2.019, 1.494, 2.032, 1.276, 2.276, -0.1939, 2.276, -0.4641, 2.019, 1.276, 2.276, -0.1939, 2.276, 1.276, 2.276, 1.043, 2.45, 1.043, 2.45, 0.7842, 2.556, -0.1939, 2.276, 0.2691, 2.52, 0.0933, 2.481, -0.1939, 2.276, 0.7842, 2.556, 0.2691, 2.52, -0.1939, 2.276, 0.2691, 2.52, 0.7842, 2.556, 0.6078, 2.592, 1.463, -0.9102, 1.696, -0.5999, -0.6735, -0.6253, 3.682, 1.771, 3.224, 1.747, 3.526, 1.805, 3.682, 1.771, 2.89, 1.596, 3.224, 1.747, 3.953, 1.678, 2.89, 1.596, 3.682, 1.771, 3.953, 1.678, 4.2, 1.514, 2.89, 1.596, 2.45, 1.254, 2.89, 1.596, 4.2, 1.514, 2.714, 1.522, 2.89, 1.596, 2.45, 1.254, 4.42, 1.269, 2.45, 1.254, 4.2, 1.514, 4.42, 1.269, 4.587, 0.969, 2.45, 1.254, 4.587, 0.969, 2.054, 0.578, 2.217, 0.9437, 4.735, 0.6135, 2.054, 0.578, 4.587, 0.969, 4.735, 0.6135, 1.96, 0.1812, 2.054, 0.578, 4.833, 0.2233, 1.96, 0.1812, 4.735, 0.6135, 4.833, 0.2233, 1.94, -0.2286, 1.96, 0.1812, 4.878, -0.1845, 1.94, -0.2286, 4.833, 0.2233, 4.878, -0.1845, 1.984, -0.6364, 1.94, -0.2286, 4.858, -0.5944, 1.984, -0.6364, 4.878, -0.1845, 4.858, -0.5944, 2.083, -1.027, 1.984, -0.6364, 4.764, -0.9911, 2.083, -1.027, 4.858, -0.5944, 4.764, -0.9911, 2.231, -1.382, 2.083, -1.027, 4.601, -1.357, 2.231, -1.382, 4.764, -0.9911, 4.601, -1.357, 2.419, -1.688, 2.231, -1.382, 4.377, -1.675, 2.419, -1.688, 4.601, -1.357, 4.377, -1.675, 2.637, -1.932, 2.419, -1.688, 4.107, -1.932, 2.637, -1.932, 4.377, -1.675, 4.107, -1.932, 2.871, -2.106, 2.637, -1.932, 2.871, -2.106, 4.107, -1.932, 3.129, -2.212, 3.644, -2.176, 4.107, -1.932, 3.82, -2.137, 3.129, -2.212, 4.107, -1.932, 3.644, -2.176, 3.644, -2.176, 3.305, -2.248, 3.129, -2.212, 2.45, 1.254, 4.587, 0.969, 2.217, 0.9437, 0.0, 0.0, 0.0, 0.0, 0.0, 0.0, 0.0, 0.0, 0.0, 0.0, 0.0, 0.0, 0.0, 0.0, 0.0, 0.0, 0.0, 0.0, 0.0, 0.0, 0.0, 0.0, 0.0, 0.0, 0.0, 0.0, 0.0, 0.0, 0.0, 0.0, 0.0, 0.0, 0.0, 0.0, 0.0, 0.0, 0.0, 0.0, 0.0, 0.0, 0.0, 0.0, 0.0, 0.0, 0.0, 0.0, 0.0, 0.0, 0.0, 0.0, 0.0, 0.0, 0.0, 0.0, 0.0, 0.0, 0.0, 0.0, 0.0, 0.0, 0.0, 0.0, 0.0, 0.0, 0.0, 0.0, 0.0, 0.0, 0.0, 0.0, 0.0, 0.0, 0.0, 0.0, 0.0, 0.0, 0.0, 0.0, 0.0, 0.0, 0.0, 0.0, 0.0, 0.0, 0.0, 0.0, 0.0, 0.0, 0.0, 0.0, 0.0, 0.0, 0.0, 0.0, 0.0, 0.0, 0.0, 0.0, 0.0, 0.0, 0.0, 0.0, 0.0, 0.0, 0.0, 0.0, 0.0, 0.0, 0.0, 0.0, 0.0, 0.0, 0.0, 0.0, 0.0, 0.0, 0.0, 0.0, 0.0, 0.0, 0.0, 0.0, 0.0, 0.0, 0.0, 0.0, 0.0, 0.0, 0.0, 0.0, 0.0, 0.0, 0.0, 0.0, 0.0, 0.0, 0.0, 0.0, 0.0, 0.0, 0.0, 0.0, 0.0, 0.0, 0.0, 0.0, 0.0, 0.0, 0.0, 0.0, 0.0, 0.0, 0.0, 0.0, 0.0, 0.0, 0.0, 0.0, 0.0, 0.0, 0.0, 0.0, 0.0, 0.0, 0.0, 0.0, 0.0, 0.0, 0.0, 0.0, 0.0, 0.0, 0.0, 0.0, 0.0, 0.0, 0.0, 0.0, 0.0, 0.0, 0.0, 0.0, 0.0, 0.0, 0.0, 0.0, 0.0, 0.0, 0.0, 0.0, 0.0, 0.0, 0.0, 0.0, 0.0, 0.0, 0.0, 0.0, 0.0, 0.0, 0.0, 0.0, 0.0, 0.0, 0.0, 0.0, 0.0, 0.0, 0.0, 0.0, 0.0, 0.0, 0.0, 0.0, 0.0, 0.0, 0.0, 0.0, 0.0, 0.0, 0.0, 0.0, 0.0, 0.0, 0.0, 0.0, 0.0, 0.0, 0.0, 0.0, 0.0, 0.0, 0.0, 0.0, 0.0, 0.0, 0.0, 0.0, 0.0, 0.0, 0.0, 0.0, 0.0, 0.0, 0.0, 0.0, 0.0, 0.0, 0.0, 0.0, 0.0, 0.0, 0.0, 0.0, 0.0, 0.0, 0.0, 0.0, 0.0, 0.0, 0.0, 0.0, 0.0, 0.0, 0.0, 0.0, 0.0, 0.0, 0.0, 0.0, 0.0, 0.0, 0.0, 0.0, 0.0, 0.0, 0.0, 0.0, 0.0, 0.0, 0.0, 0.0, 0.0, 0.0, 0.0, 0.0, 0.0, 0.0, 0.0, 0.0, 0.0, 0.0, 0.0, 0.0, 0.0, 0.0, 0.0, 0.0, 0.0, 0.0, 0.0, 0.0, 0.0, 0.0, 0.0, 0.0, 0.0, 0.0, 0.0, 0.0, 0.0, 0.0, 0.0, 0.0, 0.0, 0.0, 0.0, 0.0, 0.0, 0.0, 0.0, 0.0, 0.0, 0.0, 0.0, 0.0, 0.0, 0.0, 0.0, 0.0, 0.0, 0.0, 0.0, 0.0, 0.0, 0.0, 0.0, 0.0, 0.0, 0.0, 0.0, 0.0, 0.0, 0.0, 0.0, 0.0, 0.0, 0.0, 0.0, 0.0, 0.0, 0.0, 0.0, 0.0, 0.0, 0.0, 0.0, 0.0, 0.0, 0.0, 0.0, 0.0, 0.0, 0.0, 0.0, 0.0, 0.0, 0.0, 0.0, 0.0, 0.0, 0.0, 0.0, 0.0, 0.0, 0.0, 0.0, 0.0, 0.0, 0.0, 0.0, 0.0, 0.0, 0.0, 0.7509, -0.4576, 0.6995, -0.3411, 0.7933, -0.4442, 0.1196, 0.8541, 0.0954, 0.7391, 0.09304, 0.8802, 0.6995, -0.3411, 0.7509, -0.4576, 0.6224, -0.2853, 0.6224, -0.2853, 0.6256, -0.1638, 0.6995, -0.3411, 0.5796, -0.1479, 0.6064, 0.05897, 0.6256, -0.1638, 0.5778, 0.1419, 0.6676, 0.3094, 0.6064, 0.05897, 0.6375, 0.3016, 0.6676, 0.3094, 0.5778, 0.1419, 1.295, 0.6667, 1.337, 0.6491, 1.376, 0.4859, 1.337, 0.6491, 1.295, 0.6667, 1.318, 0.833, 1.28, 0.8393, 1.318, 0.833, 1.295, 0.6667, 1.279, 0.9992, 1.297, 0.9949, 1.28, 0.8393, 0.868, 0.3744, 0.9379, 0.5396, 0.9811, 0.5613, -0.4007, 0.9608, -0.3865, 0.94, -0.4003, 0.7164, 0.6375, 0.3016, 0.6336, 0.3327, 0.7362, 0.4809, 0.9811, 1.026, 0.9848, 1.195, 0.9995, 1.251, 1.033, 1.121, 0.09304, 0.8802, 0.0954, 0.7391, 0.1067, 0.7164, 0.09304, 0.8802, 0.1241, 0.8108, 0.09591, 0.9354, 0.1241, 0.8108, 0.1127, 0.7207, 0.1216, 0.7452, 0.9795, -0.4147, 0.9743, -0.4576, 0.8949, -0.3567, 0.9139, -0.2994, 0.8949, -0.3567, 0.8416, -0.2134, 1.31, 1.001, 1.297, 0.9949, 1.301, 1.172, 1.32, 1.017, 0.8725, -0.1864, 0.8416, -0.2134, 0.801, -0.02479, 0.7933, 0.184, 0.8258, 0.327, 0.8303, 0.1734, 0.868, 0.3744, 0.8804, 0.4659, 0.9379, 0.5396, 0.8804, 0.4659, 0.868, 0.3744, 0.8258, 0.327, 1.012, 0.9736, 1.009, 0.8999, 0.9943, 0.8673, 1.012, 0.9736, 0.9811, 1.026, 1.033, 1.121, 1.204, 1.341, 1.185, 1.29, 1.199, 1.336, 1.219, 1.242, 1.278, 1.302, 1.247, 1.199, 1.219, 1.242, 1.275, 1.312, 1.278, 1.302, 1.275, 1.312, 1.219, 1.242, 1.247, 1.327, 1.204, 1.341, 1.209, 1.339, 1.185, 1.29, 1.185, 1.29, 1.223, 1.335, 1.247, 1.327, 0.2093, 0.7706, 0.2051, 0.7385, 0.205, 0.7815, 0.4072, 0.6151, 0.4432, 0.6157, 0.4442, 0.5896, 1.193, 1.092, 1.247, 1.199, 1.221, 1.03, 1.193, 1.092, 1.17, 1.029, 1.206, 1.261, 0.09301, 0.6351, 0.05799, 0.6081, 0.05767, 0.8118, 1.236, 0.5981, 1.248, 0.4477, 1.23, 0.5719, 1.228, 0.7846, 1.267, 0.6076, 1.189, 0.8144, 1.267, 0.6076, 1.236, 0.5981, 1.189, 0.8144, 0.04679, 0.7493, 0.05761, 0.6814, 0.01885, 0.6626, -0.3519, 0.8451, -0.364, 0.7164, -0.3642, 0.8696, 0.05767, 0.6308, 0.01885, 0.6626, 0.05761, 0.6814, 0.01885, 0.6626, 0.05767, 0.6308, 0.04783, 0.6081, -0.3417, 0.8147, -0.3306, 0.7807, -0.3417, 0.7164, 1.236, 0.5981, 1.267, 0.6076, 1.279, 0.4636, 1.252, 0.4407, 1.236, 0.5981, 1.271, 0.4385, 1.248, 0.4477, 1.236, 0.5981, 1.252, 0.4407, 1.279, 0.4636, 1.271, 0.4385, 1.236, 0.5981, 1.279, 0.4636, 1.276, 0.4443, 1.271, 0.4385, -0.3183, 0.8724, -0.3184, 0.7164, -0.3107, 0.7312, 0.1869, -0.3665, 0.1493, -0.4576, 0.09338, -0.4488, 0.2553, -0.2315, 0.2689, -0.2912, 0.1869, -0.3665, 0.3132, -0.08995, 0.2689, -0.2912, 0.2553, -0.2315, 0.3132, -0.08995, 0.3155, -0.17, 0.2689, -0.2912, 0.3137, 0.1216, 0.3132, -0.08995, 0.2917, -0.04827, 0.2857, 0.32, 0.3137, 0.1216, 0.2802, 0.1844, 0.3193, 0.6977, 0.2993, 0.5805, 0.2693, 0.5862, 0.2759, 0.669, 0.2857, 0.32, 0.2802, 0.1844, 0.209, 0.4038, 0.1795, 0.5368, 0.209, 0.4038, 0.09304, 0.5805, 1.316, 1.233, 1.37, 1.298, 1.333, 1.128, 1.279, 0.9992, 1.301, 1.172, 1.297, 0.9949, 0.3249, 0.1608, 0.3137, 0.1216, 0.2857, 0.32, 0.3137, 0.1216, 0.3342, -0.01868, 0.3132, -0.08995, 0.3342, -0.01868, 0.3137, 0.1216, 0.3249, 0.1608, 0.1067, 0.7164, 0.1223, 0.6846, 0.1158, 0.7066, 0.09333, 0.5852, 0.1241, 0.5875, 0.1223, 0.6846, 0.3822, 0.1429, 0.3905, -0.1156, 0.3544, -0.06249, 0.3428, 0.1094, 0.3193, 0.6977, 0.2744, 0.7725, 0.3016, 0.8764, 0.2744, 0.7725, 0.2697, 0.9198, 0.3016, 0.8764, 0.2744, 0.7725, 0.3193, 0.6977, 0.2759, 0.669, -0.1362, 0.2558, -0.1125, 0.4191, -0.08526, 0.3995, -0.152, 0.07844, -0.1799, 0.02805, -0.1736, 0.2153, -0.1251, -0.0857, -0.1544, -0.1444, -0.1799, 0.02805, -0.3306, 0.8158, -0.3248, 0.7867, -0.3304, 0.7164, 1.041, 0.507, 1.012, 0.5268, 0.9932, 0.6893, 1.018, 0.7643, 0.9932, 0.6893, 0.9943, 0.8673, 0.9943, 0.8673, 0.9932, 0.6893, 0.9818, 0.8668, 0.9932, 0.6893, 1.018, 0.7643, 1.036, 0.6544, 1.4, 0.5657, 1.376, 0.4864, 1.423, 0.461, 1.376, 0.4864, 1.389, 0.4385, 1.423, 0.461, 1.4, 0.5657, 1.451, 0.4694, 1.461, 0.4875, 0.7824, 0.5376, 0.7464, 0.7604, 0.7093, 0.7336, 1.376, 0.7915, 1.4, 0.5657, 1.433, 0.582, 0.7469, 1.065, 0.7093, 0.7336, 0.7464, 0.7604, 0.7464, 0.7604, 0.7569, 0.7925, 0.7469, 1.065, 1.407, 0.8029, 1.423, 1.043, 1.376, 0.7915, 1.391, 1.084, 1.376, 0.7915, 1.423, 1.043, 0.7569, 0.7925, 0.7689, 1.065, 0.7469, 1.065, 0.7469, 1.065, 0.69, 1.046, 0.7097, 1.038, 1.423, 1.043, 1.453, 1.235, 1.391, 1.084, 0.7433, 1.183, 0.7285, 1.126, 0.7685, 1.196, 1.391, 1.084, 1.453, 1.235, 1.427, 1.313, 0.2372, 0.78, 0.2674, 0.6074, 0.2464, 0.7979, 0.7931, 1.269, 0.7826, 1.257, 0.7778, 1.209, 1.427, 1.313, 1.454, 1.42, 1.435, 1.416, 0.2674, 0.6074, 0.2372, 0.78, 0.2328, 0.6637, 0.4464, 0.445, 0.4348, 0.3543, 0.3659, 0.2464, 0.3822, 0.1429, 0.3428, 0.1094, 0.3659, 0.2464, -0.3684, -0.362, -0.3539, -0.3656, -0.4385, -0.4576, -0.3851, -0.3677, 0.2537, 0.8018, 0.2573, 0.9357, 0.2174, 0.9623, 0.2431, 0.8084, 0.3924, -0.2304, 0.3905, -0.1156, 0.4656, -0.3255, 0.01846, 0.847, 0.01885, 0.6081, -0.003232, 0.6778, -0.003232, 0.7298, -0.04021, 0.6081, -0.04046, 0.7459, 0.1623, 0.733, 0.2035, 0.5805, 0.1683, 0.6266, 1.332, -0.4509, 1.246, -0.3639, 1.223, -0.2318, 0.3342, 0.0141, 0.3544, -0.06249, 0.3924, -0.2304, 1.201, 0.01161, 1.216, -0.1404, 1.223, -0.2318, 0.3428, 0.1094, 0.3594, 0.2677, 0.3659, 0.2464, 1.201, 0.01161, 1.198, 0.1631, 1.26, 0.3045, 0.1535, 0.7577, 0.1241, 0.8108, 0.1286, 0.7455, 0.1432, 0.716, 0.1286, 0.7455, 0.1344, 0.7261, 0.1535, 0.7577, 0.09591, 0.9354, 0.1241, 0.8108, 0.2674, 0.6074, 0.2169, 0.5805, 0.2693, 0.7596, 1.26, 0.3045, 1.275, 0.436, 1.331, 0.4385, 1.198, 0.1631, 1.201, 0.01161, 1.17, -0.003816, 1.201, 0.01161, 1.223, -0.2318, 1.182, -0.1918, 1.223, -0.2318, 1.246, -0.3639, 1.182, -0.1918, 1.026, 0.8727, 1.016, 0.9009, 1.012, 0.9736, 1.246, -0.3639, 1.332, -0.4509, 1.302, -0.4576, 1.064, 1.436, 1.048, 1.317, 1.035, 1.45, 1.048, 1.317, 1.021, 1.338, 1.035, 1.45, 1.012, 0.9736, 1.043, 1.047, 1.033, 0.8681, 1.033, 0.8681, 1.043, 1.047, 1.046, 0.8653, 1.043, 1.047, 1.012, 0.9736, 1.033, 1.121, 0.9289, 0.6618, 0.9129, 0.8678, 0.958, 0.6998, 0.9289, 0.6618, 0.9101, 0.6429, 0.9129, 0.8678, 0.9811, 0.5962, 0.9289, 0.6618, 0.958, 0.6998, 0.3504, 0.7285, 0.3503, 0.7831, 0.3597, 0.7651, 0.834, 1.068, 0.8597, 0.7989, 0.8246, 0.8477, 0.8246, 0.8477, 0.811, 0.5613, 0.7935, 0.563, 0.9129, 0.8678, 0.8993, 0.8755, 0.9601, 1.156, 0.9129, 0.8678, 0.9601, 1.156, 0.9811, 1.112, 0.4072, 0.7285, 0.3653, 0.6997, 0.3342, 0.7209, 0.4864, 0.7829, 0.527, 0.7435, 0.4868, 0.6029, 0.527, 0.7435, 0.5242, 0.5896, 0.4868, 0.6029, -0.04377, 0.6081, -0.07359, 0.6176, -0.04415, 0.7526, -0.1799, 0.8724, -0.1955, 0.7164, -0.1938, 0.872, 0.3589, 0.6015, 0.3342, 0.5896, 0.3714, 0.6531, 0.1373, 0.7119, 0.1282, 0.6849, 0.1532, 0.5805, 0.1432, 0.716, -0.1799, 0.8724, -0.1938, 0.872, -0.1915, 0.9089, -0.04783, 0.7717, -0.04415, 0.7526, -0.07359, 0.6176, -0.04783, 0.7717, -0.06328, 0.7732, -0.05357, 0.7762, 0.2573, 0.9357, 0.2537, 0.8018, 0.2693, 0.7596, 0.5662, 0.7826, 0.5309, 0.7374, 0.5273, 0.9111, 0.5309, 0.7374, 0.5662, 0.7826, 0.5585, 0.5977, 0.5585, 0.5977, 0.527, 0.5896, 0.5309, 0.7374, -0.4407, 0.6976, -0.3414, 0.57, -0.4475, 0.6659, -0.4407, 0.6976, -0.348, 0.6409, -0.3414, 0.57, -0.2533, 0.4784, -0.2532, 0.3914, -0.3414, 0.57, -0.1799, 0.08406, -0.2192, 0.1631, -0.1942, 0.3189, -0.2192, 0.1631, -0.1916, -0.03532, -0.241, -0.07966, -0.3539, -0.3656, -0.3082, -0.2578, -0.2764, -0.2851, -0.348, 0.6409, -0.4407, 0.6976, -0.4613, 0.7164, -0.2521, 0.5054, -0.2533, 0.4784, -0.348, 0.6409, 0.4737, 0.7343, 0.4864, 0.7702, 0.4861, 0.5896, -0.4011, 0.7164, -0.4007, 0.8819, -0.4195, 0.8851, -0.4255, 0.8801, 0.1532, 0.5805, 0.1535, 0.7577, 0.1432, 0.716, 1.036, 0.6544, 1.064, 0.5934, 1.041, 0.507, 0.1282, 0.6849, 0.1241, 0.5875, 0.1532, 0.5805, 0.3267, 0.5852, 0.2993, 0.5805, 0.3193, 0.6977, 0.3342, 0.747, 0.3193, 0.6977, 0.3016, 0.8764, 0.4737, 0.7343, 0.4861, 0.5896, 0.4458, 0.6992, 1.065, 0.3522, 0.9814, 0.507, 1.08, 0.4063, 0.32, 0.9182, 0.3016, 0.8764, 0.2742, 1.043, 1.065, 0.3522, 1.08, 0.4063, 1.149, 0.2031, 1.128, 0.1524, 1.17, 0.01594, 1.129, -0.05778, 1.17, 0.01594, 1.128, 0.1524, 1.149, 0.2031, 0.6766, 1.242, 0.6633, 1.286, 0.6577, 1.248, 1.018, 0.7643, 1.018, 0.8357, 1.033, 0.8681, 1.018, 0.7643, 1.052, 0.7359, 1.036, 0.6544, 0.8752, 0.7321, 0.8779, 0.5613, 0.8782, 0.8382, 1.163, 0.7871, 1.109, 0.6558, 1.138, 0.6122, 1.114, 0.5202, 1.138, 0.6122, 1.089, 0.5286, 1.089, 0.5286, 1.109, 0.6558, 1.08, 0.5503, 1.089, 0.5286, 1.08, 0.5503, 1.079, 0.5378, 1.153, 0.507, 1.17, 0.557, 1.148, 0.5082, 1.153, 0.507, 1.158, 0.5114, 1.17, 0.557, 1.17, 0.557, 1.158, 0.5717, 1.135, 0.5128, 1.114, 0.5202, 1.135, 0.5128, 1.158, 0.5717, 1.158, 0.5717, 1.138, 0.6122, 1.114, 0.5202, -0.07359, 0.7505, -0.07432, 0.7817, -0.08589, 0.7404, -0.08589, 0.7404, -0.07359, 0.7327, -0.07359, 0.7505, 0.6577, 1.248, 0.6633, 1.286, 0.6257, 1.295, 0.6577, 1.248, 0.6257, 1.295, 0.5861, 1.051, 0.5861, 1.051, 0.6267, 1.093, 0.6577, 1.248, 1.163, 0.7871, 1.132, 0.8788, 1.109, 0.6558, 0.619, 0.959, 0.643, 0.7275, 0.6384, 1.068, 1.157, 1.112, 1.132, 0.8788, 1.163, 0.7871, 1.157, 1.112, 1.124, 1.099, 1.132, 0.8788, 0.5861, 1.051, 0.6247, 0.7046, 0.619, 0.959, 0.3342, 0.7528, 0.3503, 0.7285, 0.3503, 0.7944, 0.6519, 0.5702, 0.6247, 0.7046, 0.6077, 0.6464, 0.5733, 0.6954, 0.6077, 0.6464, 0.6247, 0.7046, 0.6247, 0.7046, 0.5662, 0.7321, 0.5733, 0.6954, 0.6519, 0.5702, 0.6077, 0.6464, 0.6258, 0.5848, 1.123, 1.266, 1.081, 1.427, 1.09, 1.263, -0.2263, 0.8339, -0.2574, 0.739, -0.2484, 0.7164, -0.2262, 0.7283, 0.2035, 0.5805, 0.2093, 0.6475, 0.2038, 0.7385, -0.323, 0.7247, -0.3184, 0.7164, -0.3187, 0.8841, -0.2536, 0.7182, -0.2484, 0.7164, -0.2574, 0.739, 0.5796, -0.1479, 0.6256, -0.1638, 0.6224, -0.2853, 0.5662, -0.02347, 0.6064, 0.05897, 0.5796, -0.1479, 0.5662, -0.02347, 0.5778, 0.1419, 0.6064, 0.05897, 0.6676, 0.3094, 0.6375, 0.3016, 0.7362, 0.4809, 0.7929, 0.493, 0.6676, 0.3094, 0.7362, 0.4809, 1.355, 0.4385, 1.295, 0.6667, 1.376, 0.4859, 1.317, 0.9687, 1.318, 0.833, 1.28, 0.8393, 1.306, 0.9898, 1.317, 0.9687, 1.28, 0.8393, 0.8711, 0.3494, 0.8303, 0.1734, 0.868, 0.3744, -0.2574, 0.8623, -0.2737, 0.7164, -0.2738, 0.8982, -0.1797, 0.7619, -0.1441, 0.646, -0.1799, 0.6081, 0.9139, -0.2994, 0.8416, -0.2134, 0.8725, -0.1864, 0.8725, -0.1864, 0.801, -0.02479, 0.8387, -0.02611, 0.8303, 0.1734, 0.8387, -0.02611, 0.801, -0.02479, 0.8303, 0.1734, 0.801, -0.02479, 0.7933, 0.184, 0.868, 0.3744, 0.8303, 0.1734, 0.8258, 0.327, 1.012, 0.9736, 0.9943, 0.8673, 0.9811, 1.026, 0.9811, 1.026, 0.9943, 0.8673, 0.9818, 0.8668, 1.009, 0.8999, 1.003, 0.8781, 0.9943, 0.8673, 1.193, 1.092, 1.206, 1.261, 1.219, 1.242, 1.247, 1.199, 1.193, 1.092, 1.219, 1.242, 1.219, 1.242, 1.206, 1.261, 1.247, 1.327, 0.3816, 0.7655, 0.3738, 0.7724, 0.4072, 0.7725, 1.223, 1.335, 1.185, 1.29, 1.209, 1.339, 1.206, 1.261, 1.185, 1.29, 1.247, 1.327, 0.4072, 0.7725, 0.4027, 0.7285, 0.3816, 0.7655, 0.834, 1.068, 0.8752, 0.8667, 0.8597, 0.7989, 1.221, 1.03, 1.189, 0.8144, 1.193, 1.092, 1.189, 0.8144, 1.17, 1.029, 1.193, 1.092, 1.189, 0.8144, 1.221, 1.03, 1.228, 0.7846, 0.09301, 0.6351, 0.05767, 0.8118, 0.09304, 0.7887, 0.04783, 0.6081, 0.02015, 0.6185, 0.01885, 0.6626, 1.184, 0.7291, 1.189, 0.8144, 1.236, 0.5981, -0.09381, 0.7575, -0.1111, 0.7327, -0.1158, 0.7575, -0.4614, 0.7164, -0.4255, 0.7521, -0.4612, 0.8313, -0.4612, 0.8313, -0.4255, 0.7521, -0.4527, 0.84, -0.3008, 0.7409, -0.3106, 0.8697, -0.3107, 0.7164, -0.3008, 0.7164, -0.3008, 0.7988, -0.2738, 0.7666, 0.1869, -0.3665, 0.2039, -0.4085, 0.1493, -0.4576, 0.2689, -0.2912, 0.2039, -0.4085, 0.1869, -0.3665, 0.2553, -0.2315, 0.2917, -0.04827, 0.3132, -0.08995, 0.2917, -0.04827, 0.2802, 0.1844, 0.3137, 0.1216, 0.2857, 0.32, 0.209, 0.4038, 0.2335, 0.4218, 0.1795, 0.5368, 0.2335, 0.4218, 0.209, 0.4038, 1.362, 1.383, 1.37, 1.298, 1.316, 1.233, 1.316, 1.233, 1.333, 1.128, 1.301, 1.172, 1.301, 1.172, 1.333, 1.128, 1.32, 1.017, 1.0, 0.6248, 0.9932, 0.6893, 1.012, 0.5268, 0.0922, -0.4576, 0.01487, -0.3978, -0.03195, -0.3206, 0.2097, 0.8413, 0.2169, 0.7205, 0.2101, 0.5805, -0.03195, -0.3206, -0.1068, -0.2341, -0.1251, -0.0857, 0.3342, -0.01868, 0.3155, -0.17, 0.3132, -0.08995, -0.01129, 0.5078, -0.08526, 0.3995, -0.01233, 0.5287, 0.09304, 0.6081, -0.01129, 0.5078, -0.01233, 0.5287, 0.1223, 0.6846, 0.1067, 0.7164, 0.09333, 0.5852, 0.09333, 0.5852, 0.1067, 0.7164, 0.0954, 0.7391, -0.1736, 0.2153, -0.1125, 0.4191, -0.1362, 0.2558, -0.1736, 0.2153, -0.1362, 0.2558, -0.152, 0.07844, -0.1251, -0.0857, -0.1799, 0.02805, -0.152, 0.07844, -0.1068, -0.2341, -0.1544, -0.1444, -0.1251, -0.0857, -0.03195, -0.3206, -0.01885, -0.395, -0.1068, -0.2341, 0.01487, -0.3978, -0.01885, -0.395, -0.03195, -0.3206, 0.9932, 0.6893, 1.036, 0.6544, 1.041, 0.507, -0.09113, 0.7327, -0.09131, 0.8264, -0.08589, 0.8198, 1.451, 0.4694, 1.4, 0.5657, 1.423, 0.461, 1.4, 0.5657, 1.461, 0.4875, 1.433, 0.582, 1.461, 0.4875, 1.451, 0.4694, 1.461, 0.4777, -0.04046, 0.6674, -0.04356, 0.6714, -0.04353, 0.6081, 0.7824, 0.5376, 0.7502, 0.493, 0.7823, 0.4981, 0.7569, 0.7925, 0.7464, 0.7604, 0.7933, 0.5645, 0.7464, 0.7604, 0.7824, 0.5376, 0.7933, 0.5645, 1.407, 0.8029, 1.376, 0.7915, 1.433, 0.582, 0.7469, 1.065, 0.7685, 1.196, 0.7285, 1.126, 0.7469, 1.065, 0.7689, 1.065, 0.7685, 1.196, 0.7469, 1.065, 0.6962, 1.081, 0.69, 1.046, 0.6962, 1.081, 0.7469, 1.065, 0.7285, 1.126, 0.7689, 1.065, 0.7778, 1.209, 0.7685, 1.196, 1.427, 1.313, 1.453, 1.235, 1.46, 1.413, 0.7689, 1.065, 0.7931, 1.269, 0.7778, 1.209, 1.427, 1.313, 1.46, 1.413, 1.454, 1.42, 0.7839, 1.366, 0.7796, 1.358, 0.7931, 1.269, 0.7931, 1.269, 0.7796, 1.358, 0.7826, 1.257, 0.2464, 0.7979, 0.2674, 0.6074, 0.2537, 0.8018, 0.2537, 0.8018, 0.2674, 0.6074, 0.2693, 0.7596, -0.07362, 0.7327, -0.07359, 0.6081, -0.1158, 0.6874, -0.1441, 0.7029, -0.1158, 0.7967, -0.116, 0.6081, 0.528, 0.5076, 0.4348, 0.3543, 0.4464, 0.445, 0.4348, 0.3543, 0.3822, 0.1429, 0.3659, 0.2464, 0.3544, -0.06249, 0.3905, -0.1156, 0.3924, -0.2304, 0.3924, -0.2304, 0.4656, -0.3255, 0.502, -0.442, 0.502, -0.442, 0.4656, -0.3255, 0.5662, -0.4576, -0.4385, -0.4576, -0.4614, -0.4293, -0.3851, -0.3677, -0.4385, -0.4576, -0.3539, -0.3656, -0.3353, -0.3801, 0.1623, 0.733, 0.1683, 0.6266, 0.1535, 0.7599, 0.1623, 0.733, 0.1535, 0.7599, 0.2035, 0.8707, 0.3342, 0.0141, 0.3924, -0.2304, 0.3975, -0.2794, 0.3428, 0.1094, 0.3544, -0.06249, 0.3342, 0.0141, 0.3594, 0.2677, 0.4738, 0.5093, 0.4464, 0.445, 0.4464, 0.445, 0.3659, 0.2464, 0.3594, 0.2677, 0.5649, 0.5896, 0.4464, 0.445, 0.4738, 0.5093, 0.1432, 0.716, 0.1535, 0.7577, 0.1286, 0.7455, 1.233, 0.308, 1.275, 0.436, 1.26, 0.3045, 1.182, -0.1918, 1.17, -0.003816, 1.201, 0.01161, 1.048, 1.317, 0.9995, 1.251, 1.021, 1.338, 1.033, 1.121, 0.9995, 1.251, 1.048, 1.317, 1.012, 0.9736, 1.033, 0.8681, 1.026, 0.8727, 0.1241, 0.8108, 0.09304, 0.8802, 0.1067, 0.7164, 0.1127, 0.7207, 0.9101, 0.6429, 0.9032, 0.5613, 0.8882, 0.6155, -0.003232, 0.7459, -0.01662, 0.753, -0.003255, 0.7767, 0.6818, 0.8021, 0.69, 0.811, 0.6898, 0.719, 0.9101, 0.6429, 0.9527, 0.5728, 0.9032, 0.5613, 0.9802, 0.5848, 0.9527, 0.5728, 0.9289, 0.6618, 0.7933, 1.1, 0.833, 1.101, 0.8063, 1.098, 0.8063, 1.098, 0.834, 1.068, 0.7933, 1.079, 0.833, 1.101, 0.834, 1.068, 0.8063, 1.098, 0.9129, 0.8678, 0.9101, 0.6429, 0.8993, 0.8755, 0.9473, 0.8697, 0.958, 0.6998, 0.9129, 0.8678, 0.811, 0.5613, 0.8246, 0.8477, 0.8597, 0.7989, 0.9811, 1.112, 0.9473, 0.8697, 0.9129, 0.8678, 0.811, 0.5613, 0.8597, 0.7989, 0.8459, 0.5758, -0.1962, 0.8606, -0.1959, 0.7164, -0.2262, 0.7354, 0.3653, 0.6997, 0.3714, 0.6531, 0.3342, 0.5896, 0.3653, 0.6997, 0.4072, 0.7285, 0.402, 0.6958, 0.402, 0.6958, 0.3714, 0.6531, 0.3653, 0.6997, -0.3515, 0.8658, -0.3417, 0.7349, -0.3519, 0.7164, -0.04783, 0.7717, -0.07359, 0.6176, -0.06328, 0.7732, -0.06328, 0.7732, -0.07359, 0.6176, -0.07261, 0.7713, 0.6776, 0.719, 0.6777, 0.8632, 0.6815, 0.7259, -0.1799, 0.8724, -0.1915, 0.9089, -0.1959, 1.018, 0.2431, 0.8084, 0.2174, 0.9623, 0.2346, 0.8225, 0.5662, 0.7826, 0.5273, 0.9111, 0.5585, 0.9415, -0.2533, 0.4784, -0.3414, 0.57, -0.348, 0.6409, -0.2533, 0.4784, -0.1942, 0.3189, -0.2532, 0.3914, -0.1942, 0.3189, -0.2192, 0.1631, -0.2532, 0.3914, -0.1799, 0.08406, -0.1916, -0.03532, -0.2192, 0.1631, -0.241, -0.07966, -0.1916, -0.03532, -0.2199, -0.1513, -0.3082, -0.2578, -0.241, -0.07966, -0.2764, -0.2851, -0.241, -0.07966, -0.2199, -0.1513, -0.2764, -0.2851, -0.3605, -0.3398, -0.3082, -0.2578, -0.3539, -0.3656, -0.3603, -0.359, -0.3605, -0.3398, -0.3539, -0.3656, 1.052, 0.7359, 1.064, 0.5934, 1.036, 0.6544, 1.083, -0.2799, 1.129, -0.05778, 1.145, -0.1568, -0.3863, 0.8245, -0.3642, 0.7608, -0.3865, 0.7164, 1.065, 0.3522, 1.149, 0.2031, 1.128, 0.1524, 1.17, 0.01594, 1.145, -0.1568, 1.129, -0.05778, 1.137, -0.2471, 1.058, -0.409, 1.083, -0.2799, 1.083, -0.2799, 1.145, -0.1568, 1.137, -0.2471, 1.038, -0.3762, 1.083, -0.2799, 1.058, -0.409, 0.9811, -0.4576, 1.038, -0.3762, 1.058, -0.409, 1.018, 0.7643, 1.033, 0.8681, 1.052, 0.7359, 1.052, 0.7359, 1.033, 0.8681, 1.046, 0.8653, 1.018, 0.8357, 1.024, 0.8569, 1.033, 0.8681, 0.6577, 1.248, 0.6267, 1.093, 0.6766, 1.242, 0.619, 0.959, 0.6766, 1.242, 0.6267, 1.093, 1.089, 0.5286, 1.138, 0.6122, 1.109, 0.6558, 1.135, 0.5128, 1.148, 0.5082, 1.17, 0.557, 0.619, 0.959, 0.6267, 1.093, 0.5861, 1.051, 0.643, 0.7275, 0.619, 0.959, 0.6247, 0.7046, 0.5861, 1.051, 0.5915, 0.7362, 0.6247, 0.7046, 1.123, 1.266, 1.124, 1.099, 1.157, 1.112, 1.123, 1.266, 1.09, 1.263, 1.124, 1.099, 0.6247, 0.7046, 0.6519, 0.5702, 0.643, 0.7275, 0.6776, 0.5604, 0.643, 0.7275, 0.6613, 0.5591, 0.6613, 0.5591, 0.643, 0.7275, 0.6519, 0.5702, 0.6613, 0.5591, 0.669, 0.493, 0.6776, 0.5604, 1.28, 0.8393, 1.297, 0.9949, 1.306, 0.9898, 0.5778, 0.1419, 0.6336, 0.3327, 0.6375, 0.3016, 0.9795, -0.4147, 0.8949, -0.3567, 0.9139, -0.2994, 0.4439, 0.7986, 0.4432, 0.6157, 0.4072, 0.6151, 0.69, 0.719, 0.6899, 0.493, 0.6776, 0.655, -0.08526, 0.3995, -0.1125, 0.4191, -0.01233, 0.5287, 0.2742, 1.043, 0.3016, 0.8764, 0.2697, 0.9198, 0.7823, 0.4981, 0.7933, 0.5645, 0.7824, 0.5376, 0.7093, 0.7336, 0.7502, 0.493, 0.7824, 0.5376, 0.7093, 0.7336, 0.7469, 1.065, 0.7097, 1.038, 0.3924, -0.2304, 0.502, -0.442, 0.3975, -0.2794, 1.26, 0.3045, 1.198, 0.1631, 1.233, 0.308, 0.9527, 0.5728, 0.9101, 0.6429, 0.9289, 0.6618, 0.8246, 0.8477, 0.7933, 1.079, 0.834, 1.068, 0.3738, 0.7988, 0.3737, 0.7285, 0.3602, 0.7782, -0.2764, -0.2851, -0.3353, -0.3801, -0.3539, -0.3656, -0.2521, 0.5054, -0.1942, 0.3189, -0.2533, 0.4784, 0.8828, 0.5613, 0.8828, 0.7366, 0.8782, 0.7358])
me_raquet_in.materials.append(mat_raquet_in)
me_raquet_in.materials.append(mat_raquet_hang)
me_raquet_in.materials.append(mat_raquet_out)
me_raquet_in.use_remesh_preserve_volume = False
me_raquet_in.use_remesh_preserve_attributes = False
me_raquet_in.use_mirror_vertex_groups = False
me_raquet_in.update()

# ---- objects
ob_raquet_in = bpy.data.objects.new('raquet_in', me_raquet_in)

# ---- transforms, parenting, visibility, modifiers, constraints
ob_raquet_in.location = (0.0, 0.0, 0.0)
ob_raquet_in.lineart.crease_threshold = 0.0

# ---- collection membership
col_collection_1.objects.link(ob_raquet_in)

# ---- scene / render settings (as saved in the file)
scene.frame_start = 1; scene.frame_end = 250; scene.frame_set(1)
scene.render.engine = 'BLENDER_EEVEE_NEXT'
scene.render.image_settings.color_mode = 'RGB'
scene.render.image_settings.compression = 90
scene.render.resolution_percentage = 50
scene.render.dither_intensity = 0.0
scene.render.bake_margin = 2
scene.render.bake_bias = 0.0
scene.cycles.use_denoising = False
scene.cycles.samples = 10
scene.cycles.sampling_pattern = 'TABULATED_SOBOL'
scene.cycles.light_sampling_threshold = 0.0
scene.cycles.use_adaptive_sampling = False
scene.cycles.use_light_tree = False
scene.cycles.blur_glossy = 0.0
scene.cycles.volume_bounces = 1
scene.cycles.pixel_filter_type = 'GAUSSIAN'
scene.cycles.sample_clamp_indirect = 0.0
scene.view_settings.view_transform = 'Standard'
bpy.context.view_layer.update()

# ---- added for rendering (the .blend has no active camera and no usable light): camera, sun
cam_auto = bpy.data.cameras.new('AutoCamera')
cam_auto.lens = 50.0
cam_auto.sensor_width = 36.0
cam_auto.clip_end = 1000.0
ob_auto_camera = bpy.data.objects.new('AutoCamera', cam_auto)
scene.collection.objects.link(ob_auto_camera)
ob_auto_camera.location = (1.10596, -0.770014, 0.982441)
ob_auto_camera.rotation_euler = (1.09748, -7.21219e-08, 0.694738)
scene.camera = ob_auto_camera
light_auto_sun = bpy.data.lights.new('AutoSun', 'SUN')
light_auto_sun.energy = 3.0
light_auto_sun.angle = 0.0523599
ob_auto_sun = bpy.data.objects.new('AutoSun', light_auto_sun)
scene.collection.objects.link(ob_auto_sun)
ob_auto_sun.rotation_euler = (0.872665, 0.174533, 0.523599)
bpy.context.view_layer.update()
